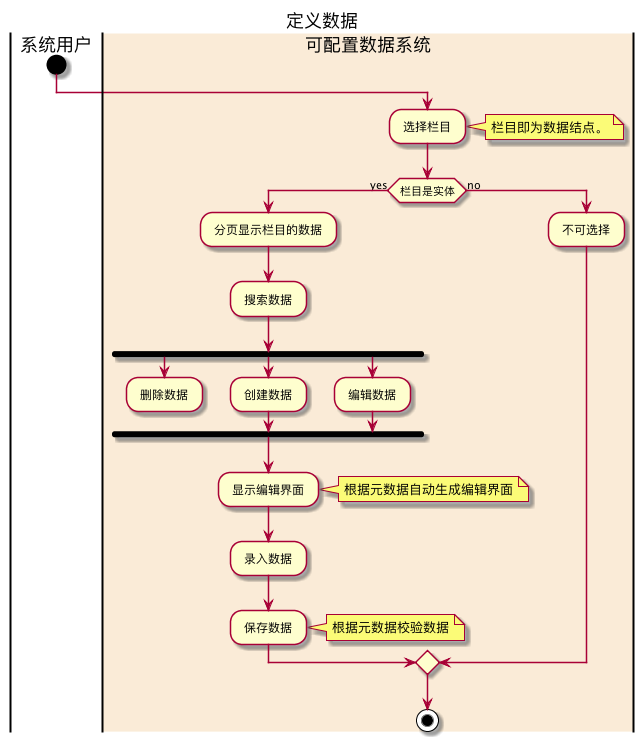

The diagram above was rendered by PlantUML. Its source (embedded in the PNG):
@startuml 录入数据

title 定义数据

|系统用户|
start

|#AntiqueWhite|可配置数据系统|

: 选择栏目 ;
note right: 栏目即为数据结点。

if (栏目是实体) then (yes)
: 分页显示栏目的数据 ;
: 搜索数据 ;

fork
    : 删除数据 ;
    detach
fork again
    : 创建数据 ;
fork again
    : 编辑数据 ;
end fork
: 显示编辑界面 ;
note right: 根据元数据自动生成编辑界面

: 录入数据 ;
: 保存数据 ;
note right: 根据元数据校验数据

else (no)
: 不可选择 ;
endif

stop

@enduml